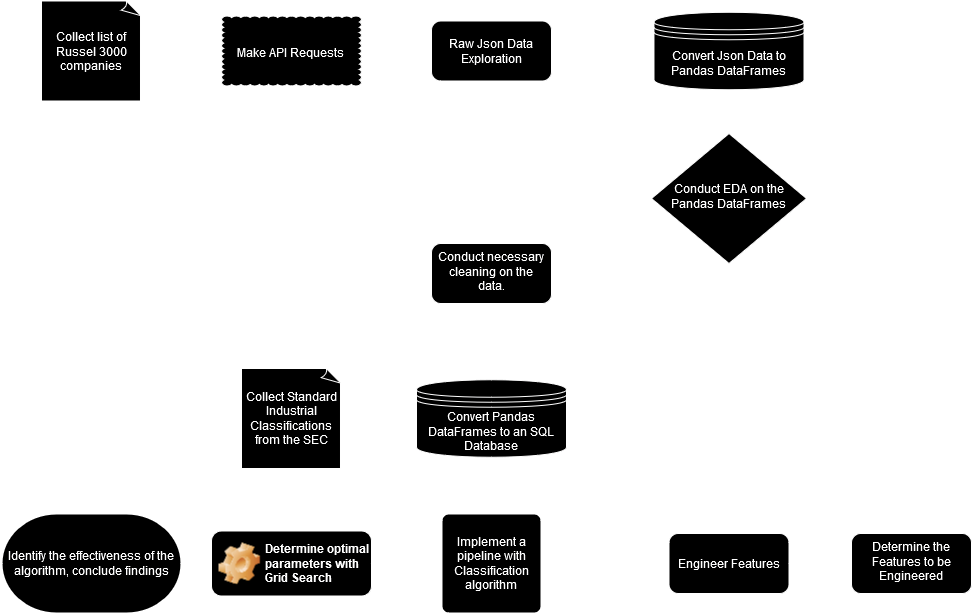

The diagram above was exported from draw.io. Its source (the exported page's mxGraphModel, read from the mxfile embedded in the PNG):
<mxGraphModel dx="2261" dy="782" grid="1" gridSize="10" guides="1" tooltips="1" connect="1" arrows="1" fold="1" page="1" pageScale="1" pageWidth="827" pageHeight="1169" math="0" shadow="0">
  <root>
    <mxCell id="WIyWlLk6GJQsqaUBKTNV-0" />
    <mxCell id="WIyWlLk6GJQsqaUBKTNV-1" parent="WIyWlLk6GJQsqaUBKTNV-0" />
    <mxCell id="TkK8wfU03PiL9OgJ2FZW-10" value="" style="edgeStyle=orthogonalEdgeStyle;rounded=0;orthogonalLoop=1;jettySize=auto;html=1;" parent="WIyWlLk6GJQsqaUBKTNV-1" source="WIyWlLk6GJQsqaUBKTNV-10" target="TkK8wfU03PiL9OgJ2FZW-9" edge="1">
      <mxGeometry relative="1" as="geometry" />
    </mxCell>
    <mxCell id="TkK8wfU03PiL9OgJ2FZW-19" value="" style="edgeStyle=orthogonalEdgeStyle;rounded=0;orthogonalLoop=1;jettySize=auto;html=1;" parent="WIyWlLk6GJQsqaUBKTNV-1" source="WIyWlLk6GJQsqaUBKTNV-10" target="TkK8wfU03PiL9OgJ2FZW-18" edge="1">
      <mxGeometry relative="1" as="geometry" />
    </mxCell>
    <mxCell id="baQ4kFKlIiaz1dqijITE-27" style="edgeStyle=orthogonalEdgeStyle;rounded=0;orthogonalLoop=1;jettySize=auto;html=1;entryX=0.5;entryY=0;entryDx=0;entryDy=0;entryPerimeter=0;" edge="1" parent="WIyWlLk6GJQsqaUBKTNV-1" source="WIyWlLk6GJQsqaUBKTNV-10" target="baQ4kFKlIiaz1dqijITE-24">
      <mxGeometry relative="1" as="geometry" />
    </mxCell>
    <mxCell id="WIyWlLk6GJQsqaUBKTNV-10" value="Conduct EDA on the Pandas DataFrames" style="rhombus;whiteSpace=wrap;html=1;shadow=0;fontFamily=Helvetica;fontSize=12;align=center;strokeWidth=1;spacing=6;spacingTop=-4;" parent="WIyWlLk6GJQsqaUBKTNV-1" vertex="1">
      <mxGeometry x="410" y="320" width="155" height="130" as="geometry" />
    </mxCell>
    <mxCell id="baQ4kFKlIiaz1dqijITE-38" style="edgeStyle=orthogonalEdgeStyle;rounded=0;orthogonalLoop=1;jettySize=auto;html=1;" edge="1" parent="WIyWlLk6GJQsqaUBKTNV-1" source="TkK8wfU03PiL9OgJ2FZW-2" target="baQ4kFKlIiaz1dqijITE-34">
      <mxGeometry relative="1" as="geometry" />
    </mxCell>
    <mxCell id="TkK8wfU03PiL9OgJ2FZW-2" value="Raw Json Data Exploration" style="rounded=1;whiteSpace=wrap;html=1;" parent="WIyWlLk6GJQsqaUBKTNV-1" vertex="1">
      <mxGeometry x="190" y="207.5" width="120" height="60" as="geometry" />
    </mxCell>
    <mxCell id="baQ4kFKlIiaz1dqijITE-35" style="edgeStyle=orthogonalEdgeStyle;rounded=0;orthogonalLoop=1;jettySize=auto;html=1;entryX=0.5;entryY=0;entryDx=0;entryDy=0;" edge="1" parent="WIyWlLk6GJQsqaUBKTNV-1" source="TkK8wfU03PiL9OgJ2FZW-9" target="baQ4kFKlIiaz1dqijITE-33">
      <mxGeometry relative="1" as="geometry" />
    </mxCell>
    <mxCell id="TkK8wfU03PiL9OgJ2FZW-9" value="Conduct necessary cleaning on the data." style="rounded=1;whiteSpace=wrap;html=1;shadow=0;strokeWidth=1;spacing=6;spacingTop=-4;" parent="WIyWlLk6GJQsqaUBKTNV-1" vertex="1">
      <mxGeometry x="190" y="430" width="120" height="60" as="geometry" />
    </mxCell>
    <mxCell id="baQ4kFKlIiaz1dqijITE-60" style="edgeStyle=orthogonalEdgeStyle;rounded=0;orthogonalLoop=1;jettySize=auto;html=1;entryX=1;entryY=0.5;entryDx=0;entryDy=0;" edge="1" parent="WIyWlLk6GJQsqaUBKTNV-1" source="TkK8wfU03PiL9OgJ2FZW-16" target="baQ4kFKlIiaz1dqijITE-58">
      <mxGeometry relative="1" as="geometry" />
    </mxCell>
    <mxCell id="TkK8wfU03PiL9OgJ2FZW-16" value="Engineer Features" style="rounded=1;whiteSpace=wrap;html=1;" parent="WIyWlLk6GJQsqaUBKTNV-1" vertex="1">
      <mxGeometry x="427.5" y="720" width="120" height="60" as="geometry" />
    </mxCell>
    <mxCell id="TkK8wfU03PiL9OgJ2FZW-20" style="edgeStyle=orthogonalEdgeStyle;rounded=0;orthogonalLoop=1;jettySize=auto;html=1;entryX=1;entryY=0.5;entryDx=0;entryDy=0;" parent="WIyWlLk6GJQsqaUBKTNV-1" source="TkK8wfU03PiL9OgJ2FZW-18" target="TkK8wfU03PiL9OgJ2FZW-16" edge="1">
      <mxGeometry relative="1" as="geometry">
        <mxPoint x="730" y="720" as="targetPoint" />
      </mxGeometry>
    </mxCell>
    <mxCell id="TkK8wfU03PiL9OgJ2FZW-18" value="Determine the Features to be Engineered" style="rounded=1;whiteSpace=wrap;html=1;shadow=0;strokeWidth=1;spacing=6;spacingTop=-4;" parent="WIyWlLk6GJQsqaUBKTNV-1" vertex="1">
      <mxGeometry x="610" y="720" width="120" height="60" as="geometry" />
    </mxCell>
    <mxCell id="baQ4kFKlIiaz1dqijITE-20" style="edgeStyle=orthogonalEdgeStyle;rounded=0;orthogonalLoop=1;jettySize=auto;html=1;entryX=0;entryY=0.5;entryDx=0;entryDy=0;" edge="1" parent="WIyWlLk6GJQsqaUBKTNV-1" source="baQ4kFKlIiaz1dqijITE-16" target="TkK8wfU03PiL9OgJ2FZW-2">
      <mxGeometry relative="1" as="geometry" />
    </mxCell>
    <mxCell id="baQ4kFKlIiaz1dqijITE-16" value="&lt;br&gt;&lt;div style=&quot;line-height: 100%;&quot; align=&quot;center&quot;&gt;Make API Requests&lt;br&gt;&lt;br&gt;&lt;/div&gt;" style="whiteSpace=wrap;html=1;shape=mxgraph.basic.cloud_rect;align=center;" vertex="1" parent="WIyWlLk6GJQsqaUBKTNV-1">
      <mxGeometry x="-20" y="202.5" width="140" height="70" as="geometry" />
    </mxCell>
    <mxCell id="baQ4kFKlIiaz1dqijITE-23" style="edgeStyle=orthogonalEdgeStyle;rounded=0;orthogonalLoop=1;jettySize=auto;html=1;" edge="1" parent="WIyWlLk6GJQsqaUBKTNV-1" source="baQ4kFKlIiaz1dqijITE-21" target="baQ4kFKlIiaz1dqijITE-16">
      <mxGeometry relative="1" as="geometry" />
    </mxCell>
    <mxCell id="baQ4kFKlIiaz1dqijITE-21" value="Collect list of Russel 3000 companies" style="whiteSpace=wrap;html=1;shape=mxgraph.basic.document" vertex="1" parent="WIyWlLk6GJQsqaUBKTNV-1">
      <mxGeometry x="-200" y="187.5" width="100" height="100" as="geometry" />
    </mxCell>
    <mxCell id="baQ4kFKlIiaz1dqijITE-36" style="edgeStyle=orthogonalEdgeStyle;rounded=0;orthogonalLoop=1;jettySize=auto;html=1;entryX=0;entryY=0.5;entryDx=0;entryDy=0;" edge="1" parent="WIyWlLk6GJQsqaUBKTNV-1" source="baQ4kFKlIiaz1dqijITE-24" target="baQ4kFKlIiaz1dqijITE-33">
      <mxGeometry relative="1" as="geometry" />
    </mxCell>
    <mxCell id="baQ4kFKlIiaz1dqijITE-24" value="Collect Standard Industrial Classifications from the SEC" style="whiteSpace=wrap;html=1;shape=mxgraph.basic.document" vertex="1" parent="WIyWlLk6GJQsqaUBKTNV-1">
      <mxGeometry y="555" width="100" height="100" as="geometry" />
    </mxCell>
    <mxCell id="baQ4kFKlIiaz1dqijITE-37" style="edgeStyle=orthogonalEdgeStyle;rounded=0;orthogonalLoop=1;jettySize=auto;html=1;" edge="1" parent="WIyWlLk6GJQsqaUBKTNV-1" source="baQ4kFKlIiaz1dqijITE-33" target="TkK8wfU03PiL9OgJ2FZW-16">
      <mxGeometry relative="1" as="geometry" />
    </mxCell>
    <mxCell id="baQ4kFKlIiaz1dqijITE-33" value="Convert Pandas DataFrames to an SQL Database" style="shape=datastore;whiteSpace=wrap;html=1;" vertex="1" parent="WIyWlLk6GJQsqaUBKTNV-1">
      <mxGeometry x="175" y="566.25" width="150" height="77.5" as="geometry" />
    </mxCell>
    <mxCell id="baQ4kFKlIiaz1dqijITE-39" style="edgeStyle=orthogonalEdgeStyle;rounded=0;orthogonalLoop=1;jettySize=auto;html=1;" edge="1" parent="WIyWlLk6GJQsqaUBKTNV-1" source="baQ4kFKlIiaz1dqijITE-34" target="WIyWlLk6GJQsqaUBKTNV-10">
      <mxGeometry relative="1" as="geometry" />
    </mxCell>
    <mxCell id="baQ4kFKlIiaz1dqijITE-34" value="&lt;div&gt;Convert Json Data to Pandas DataFrames &lt;br&gt;&lt;/div&gt;" style="shape=datastore;whiteSpace=wrap;html=1;" vertex="1" parent="WIyWlLk6GJQsqaUBKTNV-1">
      <mxGeometry x="412.5" y="198.75" width="150" height="77.5" as="geometry" />
    </mxCell>
    <mxCell id="baQ4kFKlIiaz1dqijITE-64" style="edgeStyle=orthogonalEdgeStyle;rounded=0;orthogonalLoop=1;jettySize=auto;html=1;" edge="1" parent="WIyWlLk6GJQsqaUBKTNV-1" source="baQ4kFKlIiaz1dqijITE-43" target="baQ4kFKlIiaz1dqijITE-63">
      <mxGeometry relative="1" as="geometry" />
    </mxCell>
    <mxCell id="baQ4kFKlIiaz1dqijITE-43" value="Determine optimal parameters with Grid Search" style="label;whiteSpace=wrap;html=1;image=img/clipart/Gear_128x128.png" vertex="1" parent="WIyWlLk6GJQsqaUBKTNV-1">
      <mxGeometry x="-30" y="717.5" width="160" height="65" as="geometry" />
    </mxCell>
    <mxCell id="baQ4kFKlIiaz1dqijITE-61" style="edgeStyle=orthogonalEdgeStyle;rounded=0;orthogonalLoop=1;jettySize=auto;html=1;entryX=1;entryY=0.5;entryDx=0;entryDy=0;" edge="1" parent="WIyWlLk6GJQsqaUBKTNV-1" source="baQ4kFKlIiaz1dqijITE-58" target="baQ4kFKlIiaz1dqijITE-43">
      <mxGeometry relative="1" as="geometry" />
    </mxCell>
    <mxCell id="baQ4kFKlIiaz1dqijITE-58" value="Implement a pipeline with Classification algorithm" style="rounded=1;whiteSpace=wrap;html=1;absoluteArcSize=1;arcSize=14;strokeWidth=2;" vertex="1" parent="WIyWlLk6GJQsqaUBKTNV-1">
      <mxGeometry x="200" y="700" width="100" height="100" as="geometry" />
    </mxCell>
    <mxCell id="baQ4kFKlIiaz1dqijITE-63" value="Identify the effectiveness of the algorithm, conclude findings" style="strokeWidth=2;html=1;shape=mxgraph.flowchart.terminator;whiteSpace=wrap;" vertex="1" parent="WIyWlLk6GJQsqaUBKTNV-1">
      <mxGeometry x="-240" y="700" width="180" height="100" as="geometry" />
    </mxCell>
  </root>
</mxGraphModel>